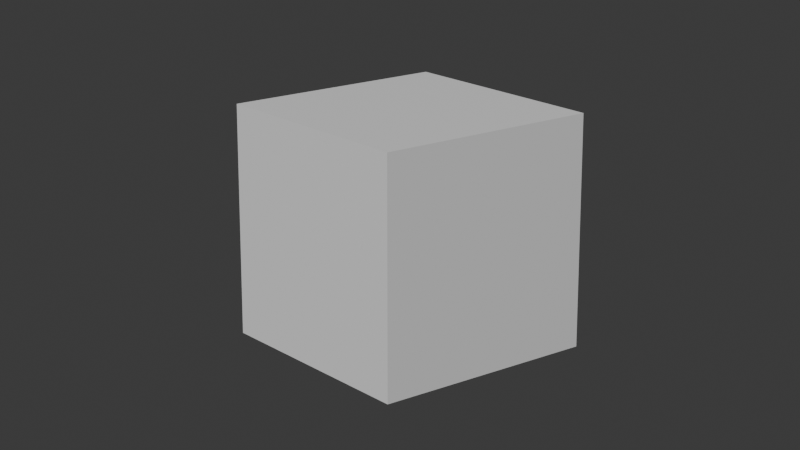 # Source: startup--grease-pencil-lineart-preset-up-from-4.3.blend  (saved by Blender 4.4.28; exported with 4.5.12 LTS)
import bpy
from mathutils import Matrix  # noqa: F401  (used for matrix-valued properties, if any)

bpy.ops.wm.read_factory_settings(use_empty=True)
scene = bpy.context.scene
scene.name = 'Scene'

# ---- collections
col_include = bpy.data.collections.new('include'); scene.collection.children.link(col_include)
col_exclude = bpy.data.collections.new('exclude'); scene.collection.children.link(col_exclude)
col_lineart = bpy.data.collections.new('lineart'); scene.collection.children.link(col_lineart)

# ---- materials (node trees are filled in below, after node groups)
mat_material = bpy.data.materials.new('Material')
mat_material.alpha_threshold = 0.0
mat_material.roughness = 0.5
mat_material.line_color = (0.0, 0.0, 0.0, 1.0)
mat_base_black = bpy.data.materials.new('base_black')

# ---- node groups
ng_geonod__stroke_thickness_screen_space = bpy.data.node_groups.new('geonod--stroke-thickness-screen-space', 'GeometryNodeTree')
_s = ng_geonod__stroke_thickness_screen_space.interface.new_socket(name='Geometry', in_out='OUTPUT', socket_type='NodeSocketGeometry')
_s = ng_geonod__stroke_thickness_screen_space.interface.new_socket(name='Geometry', in_out='INPUT', socket_type='NodeSocketGeometry')
_s = ng_geonod__stroke_thickness_screen_space.interface.new_socket(name='1 px = ', in_out='INPUT', socket_type='NodeSocketFloat')
_s.subtype = 'DISTANCE'
_s.default_value = 0.001
_s.force_non_field = True
ng_geonod__stroke_thickness_screen_space.interface.new_panel('Camera Data')
_s = ng_geonod__stroke_thickness_screen_space.interface.new_socket(name='Resolution X', in_out='INPUT', socket_type='NodeSocketInt')
_s.default_value = 1920
_s.force_non_field = True
_s = ng_geonod__stroke_thickness_screen_space.interface.new_socket(name='Resolution Y', in_out='INPUT', socket_type='NodeSocketInt')
_s.default_value = 1080
_s.force_non_field = True
_s = ng_geonod__stroke_thickness_screen_space.interface.new_socket(name='Focal Length', in_out='INPUT', socket_type='NodeSocketFloat')
_s.subtype = 'DISTANCE'
_s.default_value = 0.05
_s.force_non_field = True
_s = ng_geonod__stroke_thickness_screen_space.interface.new_socket(name='Sensor Fit', in_out='INPUT', socket_type='NodeSocketMenu')
_s.default_value = 'Auto'
_s.force_non_field = True
_s = ng_geonod__stroke_thickness_screen_space.interface.new_socket(name='Sensor Size', in_out='INPUT', socket_type='NodeSocketFloat')
_s.subtype = 'DISTANCE'
_s.default_value = 0.036
_s.force_non_field = True
ng_geonod__stroke_thickness_screen_space.is_modifier = True
_N = ng_geonod__stroke_thickness_screen_space.nodes; _L = ng_geonod__stroke_thickness_screen_space.links
n0 = _N.new('NodeGroupInput'); n0.name = 'Group Input'; n0.location = (100, 1040)
n1 = _N.new('NodeGroupOutput'); n1.name = 'Group Output'; n1.location = (460, 1040)
n2 = _N.new('GeometryNodeInputActiveCamera'); n2.name = 'Active Camera'; n2.location = (30, -40)
n3 = _N.new('GeometryNodeObjectInfo'); n3.name = 'Object Info'; n3.location = (30, -120)
n3.transform_space = 'RELATIVE'
n4 = _N.new('FunctionNodeInvertMatrix'); n4.name = 'Invert Matrix'; n4.location = (190, -140)
n5 = _N.new('FunctionNodeTransformPoint'); n5.name = 'Transform Point'; n5.location = (350, -80)
n6 = _N.new('GeometryNodeInputPosition'); n6.name = 'Position'; n6.location = (190, -100)
n6.hide = True
n7 = _N.new('ShaderNodeSeparateXYZ'); n7.name = 'Separate XYZ'; n7.location = (510, -80)
n8 = _N.new('GeometryNodeSetCurveRadius'); n8.name = 'Set Curve Radius'; n8.location = (280, 1060)
n9 = _N.new('ShaderNodeMath'); n9.name = 'Math'; n9.location = (670, -80)
n9.operation = 'ABSOLUTE'
n10 = _N.new('ShaderNodeMath'); n10.name = 'Math.001'; n10.location = (-80, 940)
n10.operation = 'MULTIPLY'
n11 = _N.new('ShaderNodeMath'); n11.name = 'Math.002'; n11.location = (100, 940)
n11.operation = 'MULTIPLY'
n12 = _N.new('GeometryNodeInputRadius'); n12.name = 'Radius'; n12.location = (100, 780)
n13 = _N.new('NodeGroupInput'); n13.name = 'Group Input.001'; n13.location = (30, -260)
n14 = _N.new('GeometryNodeMenuSwitch'); n14.name = 'Menu Switch'; n14.location = (190, -220)
n14.enum_items.clear()
_it = n14.enum_items.new('Auto')
_it = n14.enum_items.new('Horizontal')
_it = n14.enum_items.new('Vertical')
n14.enum_definition.enum_definition.enum_definition.enum_definition.data_type = 'INT'
n14.enum_definition.enum_definition.enum_definition.data_type = 'INT'
n14.enum_definition.enum_definition.data_type = 'INT'
n14.enum_definition.data_type = 'INT'
n14.data_type = 'INT'
n14.inputs[1].default_value = 0
n14.inputs[2].default_value = 1
n14.inputs[3].default_value = 2
n15 = _N.new('FunctionNodeCompare'); n15.name = 'Compare'; n15.location = (730, -340)
n15.operation = 'EQUAL'
n15.data_type = 'INT'
n16 = _N.new('GeometryNodeSwitch'); n16.name = 'Switch'; n16.location = (910, -80)
n16.input_type = 'INT'
n17 = _N.new('FunctionNodeCompare'); n17.name = 'Compare.001'; n17.location = (390, -60)
n17.operation = 'EQUAL'
n17.data_type = 'INT'
n17.inputs[3].default_value = 1
n18 = _N.new('GeometryNodeSwitch'); n18.name = 'Switch.001'; n18.location = (730, -40)
n18.input_type = 'INT'
n19 = _N.new('FunctionNodeIntegerMath'); n19.name = 'Integer Math'; n19.location = (730, -200)
n19.operation = 'MAXIMUM'
n20 = _N.new('NodeGroupInput'); n20.name = 'Group Input.002'; n20.location = (550, -240)
n21 = _N.new('NodeGroupInput'); n21.name = 'Group Input.003'; n21.location = (550, -140)
n22 = _N.new('NodeGroupInput'); n22.name = 'Group Input.004'; n22.location = (30, -100)
n23 = _N.new('ShaderNodeMath'); n23.name = 'Math.005'; n23.location = (210, -40)
n23.operation = 'DIVIDE'
n24 = _N.new('NodeGroupInput'); n24.name = 'Group Input.005'; n24.location = (30, -160)
n25 = _N.new('NodeFrame'); n25.name = 'Frame'; n25.location = (-1080, 1320)
n25.label = 'FOV'
n25.width = 580
n26 = _N.new('NodeFrame'); n26.name = 'Frame.001'; n26.location = (-1580, 1040)
n26.label = 'Sensor Resolution'
n26.width = 1080
n27 = _N.new('NodeGroupInput'); n27.name = 'Group Input.006'; n27.location = (-460, 980)
n28 = _N.new('ShaderNodeMath'); n28.name = 'Math.007'; n28.location = (-280, 1080)
n28.operation = 'DIVIDE'
n29 = _N.new('ShaderNodeMath'); n29.name = 'Math.008'; n29.location = (-460, 1160)
n29.operation = 'DIVIDE'
n30 = _N.new('NodeFrame'); n30.name = 'Frame.002'; n30.location = (-1340, 480)
n30.label = 'Distance to Camera'
n30.width = 841
n31 = _N.new('ShaderNodeMath'); n31.name = 'Math.003'; n31.location = (410, -40)
n31.operation = 'MULTIPLY'
n2.parent = n30
n3.parent = n30
n4.parent = n30
n5.parent = n30
n6.parent = n30
n7.parent = n30
n9.parent = n30
n13.parent = n26
n14.parent = n26
n15.parent = n26
n16.parent = n26
n17.parent = n26
n18.parent = n26
n19.parent = n26
n20.parent = n26
n21.parent = n26
n22.parent = n25
n23.parent = n25
n24.parent = n25
n31.parent = n25
_L.new(n2.outputs[0], n3.inputs[0])
_L.new(n3.outputs[0], n4.inputs[0])
_L.new(n4.outputs[0], n5.inputs[1])
_L.new(n6.outputs[0], n5.inputs[0])
_L.new(n5.outputs[0], n7.inputs[0])
_L.new(n0.outputs[0], n8.inputs[0])
_L.new(n8.outputs[0], n1.inputs[0])
_L.new(n7.outputs[2], n9.inputs[0])
_L.new(n11.outputs[0], n8.inputs[2])
_L.new(n10.outputs[0], n11.inputs[0])
_L.new(n12.outputs[0], n11.inputs[1])
_L.new(n13.outputs[5], n14.inputs[0])
_L.new(n14.outputs[0], n15.inputs[2])
_L.new(n15.outputs[0], n16.inputs[0])
_L.new(n14.outputs[0], n17.inputs[2])
_L.new(n17.outputs[0], n18.inputs[0])
_L.new(n18.outputs[0], n16.inputs[1])
_L.new(n19.outputs[0], n16.inputs[2])
_L.new(n20.outputs[2], n19.inputs[0])
_L.new(n20.outputs[3], n19.inputs[1])
_L.new(n21.outputs[3], n18.inputs[1])
_L.new(n21.outputs[2], n18.inputs[2])
_L.new(n22.outputs[6], n23.inputs[0])
_L.new(n24.outputs[4], n23.inputs[1])
_L.new(n27.outputs[1], n28.inputs[1])
_L.new(n31.outputs[0], n29.inputs[0])
_L.new(n16.outputs[0], n29.inputs[1])
_L.new(n29.outputs[0], n28.inputs[0])
_L.new(n28.outputs[0], n10.inputs[1])
_L.new(n9.outputs[0], n10.inputs[0])
_L.new(n23.outputs[0], n31.inputs[0])
n1.is_active_output = True

# ---- material node trees
mat_material.use_nodes = True; mat_material.node_tree.nodes.clear()
_N = mat_material.node_tree.nodes; _L = mat_material.node_tree.links
n0 = _N.new('ShaderNodeOutputMaterial'); n0.name = 'Material Output'; n0.location = (300, 300)
n1 = _N.new('ShaderNodeBsdfPrincipled'); n1.name = 'Principled BSDF'; n1.location = (10, 300)
n1.inputs[3].default_value = 1.45
_L.new(n1.outputs[0], n0.inputs[0])
n0.is_active_output = True

# ---- world
world_world = bpy.data.worlds.new('World'); scene.world = world_world
world_world.use_nodes = True; world_world.node_tree.nodes.clear()
_N = world_world.node_tree.nodes; _L = world_world.node_tree.links
n0 = _N.new('ShaderNodeOutputWorld'); n0.name = 'World Output'; n0.location = (300, 300)
n1 = _N.new('ShaderNodeBackground'); n1.name = 'Background'; n1.location = (10, 300)
n1.inputs[0].default_value = (0.05088, 0.05088, 0.05088, 1.0)
_L.new(n1.outputs[0], n0.inputs[0])
n0.is_active_output = True
world_world.color = (0.05088, 0.05088, 0.05088)
world_world.sun_shadow_jitter_overblur = 0.0

# ---- cameras
cam_camera = bpy.data.cameras.new('Camera')
cam_camera.clip_end = 100.0
cam_camera.lens = 80.0
cam_camera.ortho_scale = 7.314

# ---- meshes
me_cube = bpy.data.meshes.new('Cube')
me_cube.from_pydata([(1.0, 1.0, 1.0), (1.0, 1.0, -1.0), (1.0, -1.0, 1.0), (1.0, -1.0, -1.0), (-1.0, 1.0, 1.0), (-1.0, 1.0, -1.0), (-1.0, -1.0, 1.0), (-1.0, -1.0, -1.0)], [], [(0, 4, 6, 2), (3, 2, 6, 7), (7, 6, 4, 5), (5, 1, 3, 7), (1, 0, 2, 3), (5, 4, 0, 1)])
_uv = me_cube.uv_layers.new(name='UVMap')
_uv.uv.foreach_set('vector', [0.625, 0.5, 0.875, 0.5, 0.875, 0.75, 0.625, 0.75, 0.375, 0.75, 0.625, 0.75, 0.625, 1.0, 0.375, 1.0, 0.375, 0.0, 0.625, 0.0, 0.625, 0.25, 0.375, 0.25, 0.125, 0.5, 0.375, 0.5, 0.375, 0.75, 0.125, 0.75, 0.375, 0.5, 0.625, 0.5, 0.625, 0.75, 0.375, 0.75, 0.375, 0.25, 0.625, 0.25, 0.625, 0.5, 0.375, 0.5])
me_cube.materials.append(mat_material)
me_cube.use_mirror_vertex_groups = False
me_cube.update()

# ---- objects
ob_cube = bpy.data.objects.new('cube', me_cube)
ob_lineart_editing_cam = bpy.data.objects.new('lineart-editing-cam', cam_camera)
ob_empty_grease_pencil_lineart = bpy.data.objects.new('empty-grease-pencil-lineart', None)

# ---- transforms, parenting, visibility, modifiers, constraints
ob_cube.location = (0.0, 0.0, 0.0)
ob_cube.lock_rotations_4d = False
ob_cube.empty_display_type = 'ARROWS'
ob_cube.lineart.crease_threshold = 0.0
ob_lineart_editing_cam.location = (10.97, -8.789, 4.325)
ob_lineart_editing_cam.rotation_euler = (1.273, -1.11e-08, 0.9001)
ob_lineart_editing_cam.lock_rotations_4d = False
ob_lineart_editing_cam.empty_display_type = 'ARROWS'
ob_lineart_editing_cam.color = (0.0, 0.0, 0.0, 0.0)
ob_lineart_editing_cam.hide_select = True
ob_lineart_editing_cam.display_type = 'WIRE'
ob_lineart_editing_cam.lineart.crease_threshold = 0.0
ob_empty_grease_pencil_lineart.location = (0.0, 0.0, 0.0)
ob_empty_grease_pencil_lineart.empty_image_offset = (0.0, 0.0)
ob_empty_grease_pencil_lineart.hide_select = True
ob_empty_grease_pencil_lineart.use_grease_pencil_lights = True
_m = ob_empty_grease_pencil_lineart.modifiers.new('modf--lineart--face-mark', 'LINEART')
_m.show_render = True
_m.use_face_mark = True
_m.use_face_mark_invert = True
_m.source_type = 'SCENE'
_m.use_contour = True
_m.use_crease = True
_m.use_material = True
_m.use_intersection = True
_m.target_layer = 'base_layer'
_m.target_material = mat_base_black
_m.thickness = 100
_m.radius = 0.05
_m = ob_empty_grease_pencil_lineart.modifiers.new('modf--lineart--edge-marks', 'LINEART')
_m.show_render = True
_m.use_face_mark_invert = True
_m.source_type = 'SCENE'
_m.use_edge_mark = True
_m.target_layer = 'base_layer'
_m.target_material = mat_base_black
_m.thickness = 100
_m.radius = 0.05
_m = ob_empty_grease_pencil_lineart.modifiers.new('modf--noise', 'GREASE_PENCIL_NOISE')
_m.show_render = True
_m.material_pass_filter = 79
_m.custom_curve.use_clip = True
_m.custom_curve.clip_max_x = 1.0
_m.custom_curve.clip_max_y = 1.0
_m.custom_curve.extend = 'EXTRAPOLATED'
_m.custom_curve.white_level = (1.0, 1.0, 1.0)
_m.open_random_panel = True
_m.factor = 0.01
_m.factor_strength = 0.3018
_m.factor_thickness = 0.5
_m.noise_scale = 0.1
_m = ob_empty_grease_pencil_lineart.modifiers.new('modf--geonod--stroke-thickness-screen-space', 'NODES')
_m.node_group = ng_geonod__stroke_thickness_screen_space
_gi = [s.identifier for s in ng_geonod__stroke_thickness_screen_space.interface.items_tree if s.item_type == 'SOCKET' and s.in_out == 'INPUT']
_m[_gi[1]] = 10.0  # 1 px = 
_m[_gi[4]] = 0.08  # Focal Length
_m[_gi[5]] = 0  # Sensor Fit
_m[_gi[6]] = 36.0  # Sensor Size
_m.open_manage_panel = True
_m.open_bake_panel = True
_m.open_named_attributes_panel = True

# ---- collection membership
col_include.objects.link(ob_cube)
col_lineart.objects.link(ob_lineart_editing_cam)
col_lineart.objects.link(ob_empty_grease_pencil_lineart)

# ---- scene / render settings (as saved in the file)
scene.camera = ob_lineart_editing_cam
scene.frame_start = 1; scene.frame_end = 250; scene.frame_set(0)
scene.render.engine = 'BLENDER_EEVEE_NEXT'
bpy.context.view_layer.update()

# ---- added for rendering (the .blend has no usable light): sun
light_auto_sun = bpy.data.lights.new('AutoSun', 'SUN')
light_auto_sun.energy = 3.0
light_auto_sun.angle = 0.0523599
ob_auto_sun = bpy.data.objects.new('AutoSun', light_auto_sun)
scene.collection.objects.link(ob_auto_sun)
ob_auto_sun.rotation_euler = (0.872665, 0.174533, 0.523599)
bpy.context.view_layer.update()
